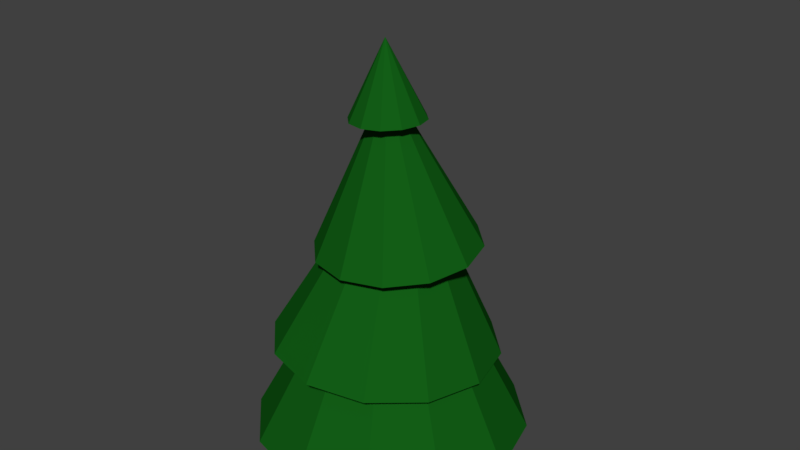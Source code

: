 # Source: Plants.blend  (saved by Blender 2.79.0; exported with 4.5.12 LTS)
import bpy
from mathutils import Matrix  # noqa: F401  (used for matrix-valued properties, if any)

bpy.ops.wm.read_factory_settings(use_empty=True)
scene = bpy.context.scene
scene.name = 'Scene'

# ---- collections
col_collection_1 = bpy.data.collections.new('Collection 1'); scene.collection.children.link(col_collection_1)
col_collection_2 = bpy.data.collections.new('Collection 2'); scene.collection.children.link(col_collection_2)
col_collection_2.hide_render = True
col_collection_2.hide_viewport = True
col_collection_3 = bpy.data.collections.new('Collection 3'); scene.collection.children.link(col_collection_3)
col_collection_3.hide_render = True
col_collection_3.hide_viewport = True
col_collection_4 = bpy.data.collections.new('Collection 4'); scene.collection.children.link(col_collection_4)
col_collection_4.hide_render = True
col_collection_4.hide_viewport = True

# ---- materials (node trees are filled in below, after node groups)
mat_bark = bpy.data.materials.new('Bark')
mat_bark.alpha_threshold = 0.0
mat_bark.use_transparent_shadow = False
mat_bark.diffuse_color = (0.01606, 0.004764, 0.002018, 1.0)
mat_bark.roughness = 0.5
mat_leaves = bpy.data.materials.new('Leaves')
mat_leaves.alpha_threshold = 0.0
mat_leaves.use_transparent_shadow = False
mat_leaves.diffuse_color = (0.00657, 0.1122, 0.008462, 1.0)
mat_leaves.roughness = 0.5

# ---- material node trees

# ---- world
world_world = bpy.data.worlds.new('World'); scene.world = world_world
world_world.color = (0.05088, 0.05088, 0.05088)
world_world.use_sun_shadow = False
world_world.sun_shadow_jitter_overblur = 0.0
world_world.cycles.sampling_method = 'MANUAL'

# ---- meshes
me_cylinder_001 = bpy.data.meshes.new('Cylinder.001')
me_cylinder_001.from_pydata([(0.0, 1.0, 0.0), (-0.4934, 0.3261, 4.765), (0.5, 0.866, 0.0), (-0.1328, 0.2285, 4.714), (0.866, 0.5, 0.0), (0.1312, -0.03821, 4.676), (1.0, -4.371e-08, 0.0), (0.2278, -0.4025, 4.662), (0.866, -0.5, 0.0), (0.1312, -0.7668, 4.676), (0.5, -0.866, 0.0), (-0.1328, -1.033, 4.714), (1.51e-07, -1.0, 0.0), (-0.4934, -1.131, 4.765), (-0.5, -0.866, 0.0), (-0.8539, -1.033, 4.817), (-0.866, -0.5, 0.0), (-1.118, -0.7668, 4.855), (-1.0, -4.649e-07, 0.0), (-1.215, -0.4025, 4.869), (-0.866, 0.5, 0.0), (-1.118, -0.03821, 4.855), (-0.5, 0.866, 0.0), (-0.8539, 0.2285, 4.817), (0.09563, 1.114, 8.512), (0.3928, 1.034, 8.507), (0.6103, 0.8165, 8.504), (0.6899, 0.5193, 8.502), (0.6103, 0.2222, 8.504), (0.3928, 0.004602, 8.507), (0.09563, -0.07503, 8.512), (-0.2015, 0.004602, 8.517), (-0.419, 0.2222, 8.52), (-0.4986, 0.5193, 8.522), (-0.419, 0.8165, 8.52), (-0.2015, 1.034, 8.517), (-0.5089, 0.2271, 14.17), (-0.399, 0.1967, 14.2), (-0.3186, 0.1136, 14.22), (-0.2892, -7.453e-07, 14.23), (-0.3186, -0.1136, 14.22), (-0.399, -0.1967, 14.2), (-0.5089, -0.2271, 14.17), (-0.6187, -0.1967, 14.14), (-0.6991, -0.1136, 14.12), (-0.7286, -8.255e-07, 14.12), (-0.6991, 0.1136, 14.12), (-0.6187, 0.1967, 14.14), (-1.802, 2.897, 8.445), (-2.943, 1.758, 8.346), (-0.489, 1.353, 13.16), (-0.6766, 0.04699, 16.02), (0.2139, 1.167, 13.21), (-3.361, 0.1995, 8.257), (0.7285, 0.6524, 13.27), (-2.943, -1.36, 8.201), (0.9168, -0.05116, 13.31), (-1.802, -2.504, 8.193), (0.7285, -0.7556, 13.32), (-0.2421, -2.925, 8.235), (0.2139, -1.272, 13.3), (1.318, -2.51, 8.317), (-0.489, -1.463, 13.26), (2.459, -1.37, 8.415), (-1.192, -1.276, 13.21), (2.877, 0.188, 8.504), (-1.707, -0.7615, 13.16), (2.459, 1.748, 8.56), (-1.895, -0.05794, 13.12), (1.318, 2.891, 8.568), (-1.707, 0.6465, 13.1), (-0.4895, -0.09687, 14.61), (-1.192, 1.163, 13.12), (-0.2421, 3.312, 8.526), (-2.738, 3.658, 4.297), (-4.323, 2.076, 4.422), (-4.903, -0.08825, 4.537), (-4.323, -2.254, 4.611), (-2.738, -3.841, 4.625), (-0.5725, -4.424, 4.575), (1.593, -3.848, 4.474), (3.178, -2.265, 4.349), (3.758, -0.1015, 4.234), (3.178, 2.064, 4.16), (1.593, 3.651, 4.146), (-0.1086, 0.2639, 12.58), (-0.5725, 4.235, 4.196), (-3.065, 4.561, 0.9218), (-4.993, 2.633, 0.9087), (-5.698, -4.926e-07, 0.9039), (-4.993, -2.633, 0.9087), (-3.065, -4.561, 0.9218), (-0.432, -5.266, 0.9396), (2.201, -4.561, 0.9574), (4.129, -2.633, 0.9705), (4.834, 1.716e-06, 0.9753), (4.129, 2.633, 0.9705), (2.201, 4.561, 0.9574), (-0.284, 1.225e-06, 10.92), (-0.432, 5.266, 0.9396)], [], [(0, 1, 3, 2), (2, 3, 5, 4), (4, 5, 7, 6), (6, 7, 9, 8), (8, 9, 11, 10), (10, 11, 13, 12), (12, 13, 15, 14), (14, 15, 17, 16), (16, 17, 19, 18), (18, 19, 21, 20), (9, 7, 27, 28), (20, 21, 23, 22), (22, 23, 1, 0), (0, 2, 4, 6, 8, 10, 12, 14, 16, 18, 20, 22), (34, 33, 45, 46), (1, 23, 35, 24), (3, 1, 24, 25), (7, 5, 26, 27), (23, 21, 34, 35), (5, 3, 25, 26), (21, 19, 33, 34), (19, 17, 32, 33), (17, 15, 31, 32), (15, 13, 30, 31), (13, 11, 29, 30), (11, 9, 28, 29), (37, 36, 47, 46, 45, 44, 43, 42, 41, 40, 39, 38), (31, 30, 42, 43), (28, 27, 39, 40), (35, 34, 46, 47), (25, 24, 36, 37), (32, 31, 43, 44), (29, 28, 40, 41), (24, 35, 47, 36), (26, 25, 37, 38), (33, 32, 44, 45), (30, 29, 41, 42), (27, 26, 38, 39), (83, 85, 82), (48, 71, 73), (50, 51, 52), (84, 85, 83), (49, 71, 48), (52, 51, 54), (81, 85, 80), (53, 71, 49), (54, 51, 56), (80, 85, 79), (55, 71, 53), (56, 51, 58), (79, 85, 78), (57, 71, 55), (58, 51, 60), (78, 85, 77), (59, 71, 57), (60, 51, 62), (77, 85, 76), (61, 71, 59), (62, 51, 64), (76, 85, 75), (63, 71, 61), (64, 51, 66), (75, 85, 74), (65, 71, 63), (66, 51, 68), (74, 85, 86), (67, 71, 65), (68, 51, 70), (69, 71, 67), (73, 71, 69), (70, 51, 72), (82, 85, 81), (73, 69, 67, 65, 63, 61, 59, 57, 55, 53, 49, 48), (72, 51, 50), (50, 52, 54, 56, 58, 60, 62, 64, 66, 68, 70, 72), (86, 85, 84), (86, 84, 83, 82, 81, 80, 79, 78, 77, 76, 75, 74), (96, 98, 95), (97, 98, 96), (94, 98, 93), (93, 98, 92), (92, 98, 91), (91, 98, 90), (90, 98, 89), (89, 98, 88), (88, 98, 87), (87, 98, 99), (95, 98, 94), (99, 98, 97), (99, 97, 96, 95, 94, 93, 92, 91, 90, 89, 88, 87)])
me_cylinder_001.polygons.foreach_set('material_index', [0, 0, 0, 0, 0, 0, 0, 0, 0, 0, 0, 0, 0, 0, 0, 0, 0, 0, 0, 0, 0, 0, 0, 0, 0, 0, 0, 0, 0, 0, 0, 0, 0, 0, 0, 0, 0, 0, 1, 1, 1, 1, 1, 1, 1, 1, 1, 1, 1, 1, 1, 1, 1, 1, 1, 1, 1, 1, 1, 1, 1, 1, 1, 1, 1, 1, 1, 1, 1, 1, 1, 1, 1, 1, 1, 1, 1, 1, 1, 1, 1, 1, 1, 1, 1, 1, 1, 1, 1, 1])
_uv = me_cylinder_001.uv_layers.new(name='UVMap')
_uv.uv.foreach_set('vector', [0.972, 0.4081, 0.9707, 0.2667, 0.9812, 0.2688, 0.9867, 0.409, 0.9867, 0.409, 0.9812, 0.2688, 0.9908, 0.2688, 1.0, 0.4075, 0.9062, 0.00287, 0.8817, 0.1401, 0.8727, 0.138, 0.8939, 0.0005749, 0.8939, 0.0005749, 0.8727, 0.138, 0.862, 0.138, 0.8792, 0.0, 0.8792, 0.0, 0.862, 0.138, 0.8524, 0.14, 0.866, 0.001299, 0.9794, 0.5825, 0.9684, 0.7193, 0.9593, 0.7204, 0.9667, 0.5819, 0.9667, 0.5819, 0.9593, 0.7204, 0.9487, 0.7224, 0.9519, 0.5825, 0.9519, 0.5825, 0.9487, 0.7224, 0.9395, 0.7246, 0.9392, 0.5841, 0.9197, 0.4129, 0.9062, 0.2725, 0.9153, 0.2727, 0.9321, 0.4138, 0.9321, 0.4138, 0.9153, 0.2727, 0.926, 0.2729, 0.9468, 0.4135, 0.862, 0.138, 0.8727, 0.138, 0.8989, 0.2478, 0.8901, 0.2475, 0.9468, 0.4135, 0.926, 0.2729, 0.9355, 0.2729, 0.9599, 0.412, 0.9599, 0.4049, 0.962, 0.263, 0.9707, 0.2667, 0.972, 0.4081, 0.2347, 0.6234, 0.2199, 0.6234, 0.2072, 0.6158, 0.1998, 0.6025, 0.1998, 0.5873, 0.2072, 0.574, 0.2199, 0.5664, 0.2347, 0.5664, 0.2474, 0.574, 0.2548, 0.5873, 0.2548, 0.6025, 0.2474, 0.6158, 0.9521, 0.1633, 0.9434, 0.1635, 0.9227, 0.001244, 0.926, 0.0009459, 0.9707, 0.2667, 0.962, 0.263, 0.9762, 0.1683, 0.9834, 0.1702, 0.9812, 0.2688, 0.9707, 0.2667, 0.9834, 0.1702, 0.9921, 0.1709, 0.8727, 0.138, 0.8817, 0.1401, 0.9062, 0.2492, 0.8989, 0.2478, 0.9355, 0.2729, 0.926, 0.2729, 0.9521, 0.1633, 0.9599, 0.1625, 0.9908, 0.2688, 0.9812, 0.2688, 0.9921, 0.1709, 1.0, 0.1702, 0.926, 0.2729, 0.9153, 0.2727, 0.9434, 0.1635, 0.9521, 0.1633, 0.9153, 0.2727, 0.9062, 0.2725, 0.936, 0.1629, 0.9434, 0.1635, 0.9395, 0.7246, 0.9487, 0.7224, 0.9631, 0.8349, 0.9556, 0.836, 0.9487, 0.7224, 0.9593, 0.7204, 0.9719, 0.8344, 0.9631, 0.8349, 0.9593, 0.7204, 0.9684, 0.7193, 0.9794, 0.8347, 0.9719, 0.8344, 0.8524, 0.14, 0.862, 0.138, 0.8901, 0.2475, 0.8823, 0.2484, 0.288, 0.3116, 0.2851, 0.3133, 0.2817, 0.3133, 0.2788, 0.3116, 0.2772, 0.3086, 0.2772, 0.3051, 0.2788, 0.3021, 0.2817, 0.3004, 0.2851, 0.3004, 0.288, 0.3021, 0.2897, 0.3051, 0.2897, 0.3086, 0.9631, 0.8349, 0.9719, 0.8344, 0.9625, 0.999, 0.9593, 0.9983, 0.8901, 0.2475, 0.8989, 0.2478, 0.872, 0.4169, 0.8686, 0.4165, 0.9599, 0.1625, 0.9521, 0.1633, 0.926, 0.0009459, 0.9289, 0.0, 0.9921, 0.1709, 0.9834, 0.1702, 0.9821, 0.001552, 0.9853, 0.000941, 0.9556, 0.836, 0.9631, 0.8349, 0.9593, 0.9983, 0.9564, 0.9981, 0.8823, 0.2484, 0.8901, 0.2475, 0.8686, 0.4165, 0.8657, 0.4162, 0.9834, 0.1702, 0.9762, 0.1683, 0.9794, 0.001669, 0.9821, 0.001552, 1.0, 0.1702, 0.9921, 0.1709, 0.9853, 0.000941, 0.9883, 0.0, 0.9434, 0.1635, 0.936, 0.1629, 0.9198, 0.0008146, 0.9227, 0.001244, 0.9719, 0.8344, 0.9794, 0.8347, 0.9654, 1.0, 0.9625, 0.999, 0.8989, 0.2478, 0.9062, 0.2492, 0.8748, 0.4172, 0.872, 0.4169, 0.8201, 0.5819, 0.8201, 0.8536, 0.7669, 0.5923, 0.2818, 0.6299, 0.2818, 0.8356, 0.2437, 0.637, 0.2362, 0.3831, 0.2534, 0.4737, 0.2165, 0.3899, 0.5982, 0.8467, 0.6557, 0.5819, 0.6557, 0.854, 0.8575, 0.8107, 0.9387, 0.9904, 0.8201, 0.8287, 0.2165, 0.3899, 0.2534, 0.4737, 0.1998, 0.3993, 0.7067, 0.6142, 0.8201, 0.8536, 0.6557, 0.6418, 0.9009, 0.7951, 0.9387, 0.9904, 0.8575, 0.8107, 0.2166, 0.8356, 0.2166, 0.9275, 0.1996, 0.8398, 0.0, 0.8331, 0.1631, 0.6299, 0.05049, 0.8563, 0.9387, 0.7862, 0.9387, 0.9904, 0.9009, 0.7951, 0.1996, 0.8398, 0.2166, 0.9275, 0.18, 0.8469, 0.05049, 0.8563, 0.1631, 0.6299, 0.1102, 0.8799, 0.8563, 0.6058, 0.9392, 0.7862, 0.8201, 0.6234, 0.18, 0.8469, 0.2166, 0.9275, 0.1631, 0.8548, 0.1102, 0.8799, 0.1631, 0.6299, 0.1631, 0.8974, 0.8999, 0.5906, 0.9392, 0.7862, 0.8563, 0.6058, 0.2166, 0.9077, 0.2703, 0.8356, 0.2333, 0.915, 0.8524, 0.0, 0.8524, 0.2703, 0.8002, 0.01522, 0.9392, 0.5819, 0.9392, 0.7862, 0.8999, 0.5906, 0.2333, 0.915, 0.2703, 0.8356, 0.2529, 0.922, 0.8002, 0.01522, 0.8524, 0.2703, 0.7403, 0.03824, 0.8074, 0.5307, 0.8474, 0.3347, 0.8474, 0.5391, 0.2529, 0.922, 0.2703, 0.8356, 0.2703, 0.9267, 0.7403, 0.03824, 0.8524, 0.2703, 0.689, 0.06288, 0.7638, 0.5157, 0.8474, 0.3347, 0.8074, 0.5307, 0.2535, 0.4737, 0.2535, 0.5664, 0.2361, 0.4772, 0.4903, 0.7973, 0.6557, 0.5819, 0.5377, 0.8259, 0.7282, 0.4981, 0.8474, 0.3347, 0.7638, 0.5157, 0.2361, 0.4772, 0.2535, 0.5664, 0.2164, 0.4841, 0.2003, 0.6523, 0.2818, 0.8356, 0.1631, 0.6717, 0.2437, 0.637, 0.2818, 0.8356, 0.2003, 0.6523, 0.2164, 0.4841, 0.2535, 0.5664, 0.1998, 0.4926, 0.7669, 0.5923, 0.8201, 0.8536, 0.7067, 0.6142, 0.2897, 0.7749, 0.2897, 0.7272, 0.3126, 0.6858, 0.3524, 0.662, 0.3983, 0.6619, 0.4381, 0.6858, 0.4611, 0.7271, 0.4611, 0.7748, 0.4381, 0.8161, 0.3983, 0.84, 0.3524, 0.84, 0.3126, 0.8162, 0.2534, 0.3807, 0.2534, 0.4737, 0.2362, 0.3831, 0.2102, 0.3111, 0.2281, 0.3004, 0.2488, 0.3004, 0.2668, 0.3112, 0.2772, 0.3298, 0.2772, 0.3513, 0.2668, 0.37, 0.2488, 0.3807, 0.2281, 0.3807, 0.2102, 0.3699, 0.1998, 0.3513, 0.1998, 0.3297, 0.5377, 0.8259, 0.6557, 0.5819, 0.5982, 0.8467, 0.6963, 0.3678, 0.7282, 0.4251, 0.7282, 0.4913, 0.6963, 0.5487, 0.6411, 0.5819, 0.5773, 0.5819, 0.5221, 0.5488, 0.4903, 0.4915, 0.4903, 0.4253, 0.5221, 0.3679, 0.5773, 0.3348, 0.6411, 0.3347, 0.1998, 0.3004, 0.1998, 0.6299, 0.135, 0.3142, 0.3506, 0.04001, 0.488, 0.3347, 0.2897, 0.07653, 0.06191, 0.341, 0.1998, 0.6299, 0.0, 0.3734, 0.689, 0.0, 0.689, 0.325, 0.6235, 0.01669, 0.6235, 0.01669, 0.689, 0.325, 0.55, 0.04242, 0.55, 0.04242, 0.689, 0.325, 0.488, 0.07031, 0.2897, 0.5913, 0.4903, 0.3347, 0.3496, 0.6194, 0.3496, 0.6194, 0.4903, 0.3347, 0.423, 0.6452, 0.423, 0.6452, 0.4903, 0.3347, 0.4903, 0.6619, 0.488, 0.0, 0.488, 0.3347, 0.4232, 0.012, 0.135, 0.3142, 0.1998, 0.6299, 0.06191, 0.341, 0.4232, 0.012, 0.488, 0.3347, 0.3506, 0.04001, 0.03881, 0.04024, 0.106, 0.0, 0.1836, 1.408e-08, 0.2509, 0.04024, 0.2897, 0.1099, 0.2897, 0.1904, 0.2509, 0.2601, 0.1836, 0.3004, 0.106, 0.3004, 0.03881, 0.2601, 1.358e-06, 0.1904, 0.0, 0.1099])
me_cylinder_001.materials.append(mat_bark)
me_cylinder_001.materials.append(mat_leaves)
me_cylinder_001.use_remesh_preserve_volume = False
me_cylinder_001.use_remesh_preserve_attributes = False
me_cylinder_001.use_mirror_vertex_groups = False
me_cylinder_001.update()
me_cylinder_002 = bpy.data.meshes.new('Cylinder.002')
me_cylinder_002.from_pydata([(0.0, 1.0, 0.0), (0.5, 0.866, 0.0), (0.866, 0.5, 0.0), (1.0, -4.371e-08, 0.0), (0.866, -0.5, 0.0), (0.5, -0.866, 0.0), (1.51e-07, -1.0, 0.0), (-0.5, -0.866, 0.0), (-0.866, -0.5, 0.0), (-1.0, -4.649e-07, 0.0), (-0.866, 0.5, 0.0), (-0.5, 0.866, 0.0), (3.414, 2.693, 10.99), (3.455, 2.726, 10.9), (3.535, 2.732, 10.84), (3.632, 2.709, 10.81), (3.721, 2.664, 10.84), (3.778, 2.607, 10.9), (3.787, 2.556, 10.99), (3.747, 2.523, 11.08), (3.667, 2.517, 11.14), (3.57, 2.54, 11.17), (3.481, 2.586, 11.14), (3.424, 2.642, 11.08), (1.049, 0.6094, 8.042), (2.079, 1.121, 9.564), (2.192, 1.18, 9.474), (1.226, 0.6491, 7.914), (2.332, 1.168, 9.408), (1.415, 0.5802, 7.82), (2.463, 1.089, 9.384), (1.561, 0.4199, 7.786), (2.549, 0.962, 9.408), (1.623, 0.2122, 7.82), (2.568, 0.8225, 9.474), (1.586, 0.01534, 7.914), (2.514, 0.7069, 9.564), (1.461, -0.1167, 8.042), (2.401, 0.6466, 9.654), (1.283, -0.1501, 8.169), (2.26, 0.6581, 9.72), (1.101, -0.07824, 8.26), (2.129, 0.7383, 9.744), (0.9597, 0.07889, 8.294), (2.043, 0.8657, 9.72), (0.897, 0.2803, 8.26), (2.024, 1.006, 9.654), (0.929, 0.4741, 8.169), (0.1347, 0.7634, 3.48), (0.5524, 0.5428, 6.222), (0.8368, 0.5334, 6.192), (0.5149, 0.662, 3.439), (1.079, 0.3816, 6.171), (0.7938, 0.3826, 3.409), (1.216, 0.1287, 6.163), (0.8961, -3.738e-08, 3.398), (1.212, -0.1588, 6.171), (0.7938, -0.3826, 3.409), (1.068, -0.4057, 6.192), (0.5149, -0.662, 3.439), (0.8207, -0.5461, 6.222), (0.1347, -0.7634, 3.48), (0.5349, -0.5412, 6.252), (-0.2444, -0.6602, 3.52), (0.2879, -0.3906, 6.274), (-0.5213, -0.3808, 3.55), (0.1477, -0.1344, 6.282), (-0.6226, -3.72e-07, 3.561), (0.1529, 0.1576, 6.274), (-0.5213, 0.3808, 3.55), (0.3016, 0.4057, 6.252), (-0.2444, 0.6602, 3.52), (-2.572, -1.086, 7.298), (-2.656, -1.036, 7.151), (0.1115, 0.6302, 4.162), (-1.117, -0.1845, 5.732), (0.4041, 0.6049, 4.292), (-0.9449, -0.2303, 5.896), (0.6648, 0.4294, 4.358), (-0.7841, -0.3822, 5.995), (0.8237, 0.1508, 4.343), (-0.6774, -0.5995, 6.001), (0.8383, -0.1563, 4.25), (-0.6533, -0.8239, 5.913), (0.7046, -0.4096, 4.105), (-0.7183, -0.9954, 5.755), (0.4584, -0.5412, 3.946), (-0.855, -1.068, 5.569), (0.1658, -0.5159, 3.817), (-1.027, -1.022, 5.404), (-0.09489, -0.3405, 3.75), (-1.188, -0.8701, 5.306), (-0.2538, -0.06183, 3.766), (-1.294, -0.6528, 5.3), (-0.2684, 0.2453, 3.858), (-1.318, -0.4284, 5.387), (-0.1346, 0.4986, 4.004), (-1.253, -0.257, 5.545), (-2.484, -1.21, 7.389), (-2.417, -1.373, 7.401), (-2.389, -1.532, 7.33), (-2.406, -1.645, 7.194), (-2.465, -1.681, 7.032), (-2.55, -1.63, 6.885), (-2.637, -1.507, 6.793), (-2.704, -1.344, 6.781), (-2.733, -1.184, 6.853), (-2.715, -1.072, 6.988), (-4.467, -1.944, 7.744), (-4.473, -1.921, 7.694), (-4.455, -1.988, 7.777), (-4.439, -2.042, 7.781), (-4.425, -2.091, 7.758), (-4.415, -2.121, 7.712), (-4.413, -2.126, 7.656), (-4.418, -2.103, 7.605), (-4.431, -2.058, 7.573), (-4.446, -2.005, 7.568), (-4.461, -1.956, 7.592), (-4.471, -1.925, 7.638), (0.7094, 0.2098, 7.323), (0.8218, 0.3013, 7.382), (0.9707, 0.3222, 7.425), (1.116, 0.2669, 7.441), (1.219, 0.1502, 7.425), (1.252, 0.003353, 7.383), (1.206, -0.1343, 7.325), (1.093, -0.2258, 7.267), (0.9445, -0.2467, 7.224), (0.7991, -0.1914, 7.208), (0.6963, -0.07472, 7.223), (0.6634, 0.07212, 7.265), (2.444, -2.732, 9.566), (2.474, -2.706, 9.592), (2.512, -2.68, 9.595), (2.549, -2.659, 9.575), (2.575, -2.65, 9.537), (2.582, -2.655, 9.491), (2.57, -2.672, 9.45), (2.54, -2.698, 9.424), (2.502, -2.725, 9.42), (2.465, -2.746, 9.44), (2.439, -2.755, 9.479), (2.432, -2.75, 9.525), (0.9856, -0.6221, 8.311), (1.5, -1.597, 9.038), (1.553, -1.517, 9.099), (1.073, -0.5316, 8.38), (1.648, -1.458, 9.121), (1.203, -0.4723, 8.397), (1.757, -1.434, 9.099), (1.342, -0.4613, 8.356), (1.853, -1.453, 9.038), (1.45, -0.503, 8.269), (1.908, -1.509, 8.955), (1.497, -0.5863, 8.156), (1.91, -1.587, 8.873), (1.469, -0.6898, 8.056), (1.857, -1.666, 8.813), (1.376, -0.7817, 7.992), (1.763, -1.725, 8.791), (1.244, -0.8358, 7.978), (1.654, -1.749, 8.812), (1.11, -0.8417, 8.02), (1.558, -1.73, 8.872), (1.008, -0.7993, 8.104), (1.502, -1.674, 8.955), (0.9622, -0.7195, 8.21), (4.37, 4.16, 11.52), (4.382, 4.17, 11.49), (4.406, 4.171, 11.47), (4.435, 4.165, 11.47), (4.461, 4.151, 11.47), (4.478, 4.134, 11.49), (4.481, 4.119, 11.52), (4.469, 4.109, 11.55), (4.445, 4.108, 11.56), (4.416, 4.115, 11.57), (4.39, 4.128, 11.56), (4.373, 4.145, 11.55), (-3.36, -0.2262, 5.556), (-2.333, 0.5204, 6.341), (-0.6699, -0.6877, 7.611), (-0.9125, -1.434, 6.341), (-1.94, -0.6877, 5.556), (-3.36, -2.642, 5.556), (-1.94, -2.181, 5.556), (-2.333, -3.389, 6.341), (-5.023, -1.434, 8.881), (-3.603, 0.5204, 8.881), (-2.575, -2.642, 9.666), (-3.995, -2.181, 9.666), (-2.575, -0.2262, 9.666), (-4.238, -1.434, 5.556), (-4.631, -2.642, 6.341), (-4.631, -0.2262, 6.341), (-0.6699, -2.181, 7.611), (-2.968, -3.851, 7.611), (-1.548, -3.389, 7.611), (-5.266, -2.181, 7.611), (-4.388, -3.389, 7.611), (-4.388, 0.5204, 7.611), (-5.266, -0.6877, 7.611), (-1.548, 0.5204, 7.611), (-2.968, 0.9819, 7.611), (-1.305, -2.642, 8.881), (-3.603, -3.389, 8.881), (-1.305, -0.2262, 8.881), (-1.698, -1.434, 9.666), (-3.995, -0.6877, 9.666), (-2.968, -1.434, 10.03), (-0.8067, -1.434, 8.692), (-2.3, 0.621, 8.692), (-4.716, -0.1641, 8.692), (-4.716, -2.705, 8.692), (-2.3, -3.49, 8.692), (-1.219, -0.1641, 6.53), (-3.636, 0.621, 6.53), (-5.129, -1.434, 6.53), (-3.636, -3.49, 6.53), (-1.219, -2.705, 6.53), (-2.968, -1.434, 5.195), (-0.1629, 1.883, 5.418), (1.323, 2.962, 6.553), (3.727, 1.216, 8.389), (3.376, 0.1361, 6.553), (1.89, 1.216, 5.418), (-0.1629, -1.611, 5.418), (1.89, -0.9434, 5.418), (1.323, -2.69, 6.553), (-2.567, 0.1361, 10.23), (-0.5137, 2.962, 10.23), (0.9721, -1.611, 11.36), (-1.081, -0.9434, 11.36), (0.9721, 1.883, 11.36), (-1.432, 0.1361, 5.418), (-1.999, -1.611, 6.553), (-1.999, 1.883, 6.553), (3.727, -0.9434, 8.389), (0.4046, -3.357, 8.389), (2.458, -2.69, 8.389), (-2.918, -0.9434, 8.389), (-1.649, -2.69, 8.389), (-1.649, 2.962, 8.389), (-2.918, 1.216, 8.389), (2.458, 2.962, 8.389), (0.4046, 3.629, 8.389), (2.809, -1.611, 10.23), (-0.5137, -2.69, 10.23), (2.809, 1.883, 10.23), (2.241, 0.1361, 11.36), (-1.081, 1.216, 11.36), (0.4046, 0.1361, 11.88), (3.529, 0.1361, 9.951), (1.37, 3.108, 9.951), (-2.123, 1.973, 9.951), (-2.123, -1.7, 9.951), (1.37, -2.835, 9.951), (2.932, 1.973, 6.827), (-0.5609, 3.108, 6.827), (-2.72, 0.1361, 6.827), (-0.5609, -2.835, 6.827), (2.932, -1.7, 6.827), (0.4046, 0.1361, 4.896), (1.906, -0.4755, 6.437), (3.042, 0.3502, 7.305), (4.881, -0.9858, 8.71), (4.613, -1.811, 7.305), (3.476, -0.9858, 6.437), (1.906, -3.147, 6.437), (3.476, -2.637, 6.437), (3.042, -3.973, 7.305), (0.06713, -1.811, 10.11), (1.638, 0.3502, 10.11), (2.774, -3.147, 10.98), (1.204, -2.637, 10.98), (2.774, -0.4755, 10.98), (0.9353, -1.811, 6.437), (0.5012, -3.147, 7.305), (0.5012, -0.4755, 7.305), (4.881, -2.637, 8.71), (2.34, -4.483, 8.71), (3.91, -3.973, 8.71), (-0.2012, -2.637, 8.71), (0.7695, -3.973, 8.71), (0.7695, 0.3502, 8.71), (-0.2012, -0.9858, 8.71), (3.91, 0.3502, 8.71), (2.34, 0.8605, 8.71), (4.179, -3.147, 10.11), (1.638, -3.973, 10.11), (4.179, -0.4755, 10.11), (3.745, -1.811, 10.98), (1.204, -0.9858, 10.98), (2.34, -1.811, 11.38), (4.73, -1.811, 9.905), (3.078, 0.4614, 9.905), (0.4066, -0.4068, 9.905), (0.4066, -3.216, 9.905), (3.078, -4.084, 9.905), (4.273, -0.4068, 7.515), (1.601, 0.4614, 7.515), (-0.04984, -1.811, 7.515), (1.601, -4.084, 7.515), (4.273, -3.216, 7.515), (2.34, -1.811, 6.038), (3.255, 3.425, 8.802), (4.189, 4.104, 9.515), (5.699, 3.006, 10.67), (5.479, 2.328, 9.515), (4.545, 3.006, 8.802), (3.255, 1.23, 8.802), (4.545, 1.65, 8.802), (4.189, 0.5522, 9.515), (1.745, 2.328, 11.82), (3.035, 4.104, 11.82), (3.968, 1.23, 12.54), (2.678, 1.65, 12.54), (3.968, 3.425, 12.54), (2.458, 2.328, 8.802), (2.101, 1.23, 9.515), (2.101, 3.425, 9.515), (5.699, 1.65, 10.67), (3.612, 0.133, 10.67), (4.902, 0.5522, 10.67), (1.524, 1.65, 10.67), (2.322, 0.5522, 10.67), (2.322, 4.104, 10.67), (1.524, 3.006, 10.67), (4.902, 4.104, 10.67), (3.612, 4.523, 10.67), (5.122, 1.23, 11.82), (3.035, 0.5522, 11.82), (5.122, 3.425, 11.82), (4.766, 2.328, 12.54), (2.678, 3.006, 12.54), (3.612, 2.328, 12.86), (5.575, 2.328, 11.65), (4.218, 4.195, 11.65), (2.024, 3.482, 11.65), (2.024, 1.174, 11.65), (4.218, 0.4608, 11.65), (5.2, 3.482, 9.688), (3.005, 4.195, 9.688), (1.649, 2.328, 9.688), (3.005, 0.4608, 9.688), (5.2, 1.174, 9.688), (3.612, 2.328, 8.474)], [], [(11, 71, 48, 0), (52, 50, 27, 29), (54, 52, 29, 31), (56, 54, 31, 33), (58, 56, 33, 35), (60, 58, 35, 37), (62, 60, 37, 39), (64, 62, 39, 41), (66, 64, 41, 43), (68, 66, 43, 45), (34, 32, 16, 17), (70, 68, 45, 47), (49, 70, 47, 24), (0, 1, 2, 3, 4, 5, 6, 7, 8, 9, 10, 11), (46, 44, 22, 23), (28, 26, 13, 14), (25, 46, 23, 12), (32, 30, 15, 16), (30, 28, 14, 15), (44, 42, 21, 22), (10, 69, 71, 11), (42, 40, 20, 21), (40, 38, 19, 20), (38, 36, 18, 19), (36, 34, 17, 18), (17, 16, 172, 173), (7, 63, 65, 8), (4, 57, 59, 5), (0, 48, 51, 1), (8, 65, 67, 9), (5, 59, 61, 6), (1, 51, 53, 2), (2, 53, 55, 3), (9, 67, 69, 10), (6, 61, 63, 7), (3, 55, 57, 4), (27, 24, 25, 26), (29, 27, 26, 28), (31, 29, 28, 30), (33, 31, 30, 32), (35, 33, 32, 34), (37, 35, 34, 36), (39, 37, 36, 38), (41, 39, 38, 40), (43, 41, 40, 42), (45, 43, 42, 44), (47, 45, 44, 46), (24, 47, 46, 25), (26, 25, 12, 13), (51, 48, 49, 50), (53, 51, 50, 52), (55, 53, 52, 54), (57, 55, 54, 56), (59, 57, 56, 58), (61, 59, 58, 60), (63, 61, 60, 62), (65, 63, 62, 64), (67, 65, 64, 66), (69, 67, 66, 68), (71, 69, 68, 70), (48, 71, 70, 49), (50, 49, 24, 27), (99, 98, 110, 111), (79, 77, 72, 98), (74, 75, 77, 76), (101, 100, 112, 113), (83, 81, 99, 100), (76, 77, 79, 78), (72, 73, 109, 108), (87, 85, 101, 102), (78, 79, 81, 80), (106, 105, 117, 118), (91, 89, 103, 104), (80, 81, 83, 82), (104, 103, 115, 116), (95, 93, 105, 106), (82, 83, 85, 84), (73, 107, 119, 109), (81, 79, 98, 99), (84, 85, 87, 86), (102, 101, 113, 114), (85, 83, 100, 101), (86, 87, 89, 88), (100, 99, 111, 112), (89, 87, 102, 103), (88, 89, 91, 90), (98, 72, 108, 110), (93, 91, 104, 105), (90, 91, 93, 92), (108, 109, 119, 118, 117, 116, 115, 114, 113, 112, 111, 110), (77, 75, 73, 72), (92, 93, 95, 94), (97, 95, 106, 107), (105, 104, 116, 117), (94, 95, 97, 96), (107, 106, 118, 119), (75, 97, 107, 73), (96, 97, 75, 74), (74, 76, 78, 80, 82, 84, 86, 88, 90, 92, 94, 96), (103, 102, 114, 115), (131, 167, 144, 120), (148, 146, 133, 134), (150, 148, 134, 135), (152, 150, 135, 136), (154, 152, 136, 137), (156, 154, 137, 138), (158, 156, 138, 139), (160, 158, 139, 140), (162, 160, 140, 141), (164, 162, 141, 142), (128, 161, 163, 129), (166, 164, 142, 143), (145, 166, 143, 132), (120, 121, 122, 123, 124, 125, 126, 127, 128, 129, 130, 131), (133, 132, 143, 142, 141, 140, 139, 138, 137, 136, 135, 134), (127, 159, 161, 128), (126, 157, 159, 127), (125, 155, 157, 126), (124, 153, 155, 125), (121, 147, 149, 122), (120, 144, 147, 121), (123, 151, 153, 124), (122, 149, 151, 123), (130, 165, 167, 131), (129, 163, 165, 130), (147, 144, 145, 146), (149, 147, 146, 148), (151, 149, 148, 150), (153, 151, 150, 152), (155, 153, 152, 154), (157, 155, 154, 156), (159, 157, 156, 158), (161, 159, 158, 160), (163, 161, 160, 162), (165, 163, 162, 164), (167, 165, 164, 166), (144, 167, 166, 145), (146, 145, 132, 133), (169, 168, 179, 178, 177, 176, 175, 174, 173, 172, 171, 170), (12, 23, 179, 168), (14, 13, 169, 170), (21, 20, 176, 177), (18, 17, 173, 174), (15, 14, 170, 171), (22, 21, 177, 178), (19, 18, 174, 175), (16, 15, 171, 172), (23, 22, 178, 179), (13, 12, 168, 169), (20, 19, 175, 176), (209, 188, 191), (209, 191, 210), (207, 212, 192), (189, 213, 209), (192, 189, 209), (192, 209, 210), (188, 214, 191), (190, 208, 210), (208, 207, 192), (194, 219, 200), (208, 192, 210), (199, 194, 200), (195, 218, 202), (199, 200, 214), (201, 195, 202), (203, 212, 207), (201, 202, 213), (182, 203, 207), (205, 211, 208), (182, 207, 211), (190, 205, 208), (202, 188, 213), (204, 201, 189), (180, 217, 181), (204, 189, 212), (184, 180, 181), (183, 216, 182), (196, 183, 182), (187, 220, 198), (196, 182, 211), (197, 187, 198), (199, 214, 188), (197, 198, 215), (202, 199, 188), (201, 213, 189), (184, 181, 216), (198, 196, 205), (197, 215, 206), (198, 205, 215), (200, 197, 206), (181, 217, 204), (200, 206, 214), (203, 181, 204), (193, 218, 195), (203, 204, 212), (180, 193, 195), (206, 215, 190), (180, 195, 217), (196, 211, 205), (185, 187, 219), (212, 189, 192), (185, 219, 194), (213, 188, 209), (193, 185, 194), (193, 194, 218), (191, 206, 190), (186, 221, 184), (191, 190, 210), (183, 186, 184), (186, 220, 187), (183, 184, 216), (185, 186, 187), (211, 207, 208), (217, 195, 201), (215, 205, 190), (218, 194, 199), (216, 203, 182), (219, 187, 197), (217, 201, 204), (220, 183, 196), (218, 199, 202), (221, 180, 184), (219, 197, 200), (221, 193, 180), (220, 196, 198), (216, 181, 203), (214, 206, 191), (221, 186, 185), (221, 185, 193), (220, 186, 183), (251, 230, 233), (251, 233, 252), (249, 254, 234), (231, 255, 251), (234, 231, 251), (234, 251, 252), (230, 256, 233), (232, 250, 252), (250, 249, 234), (236, 261, 242), (250, 234, 252), (241, 236, 242), (237, 260, 244), (241, 242, 256), (243, 237, 244), (245, 254, 249), (243, 244, 255), (224, 245, 249), (247, 253, 250), (224, 249, 253), (232, 247, 250), (244, 230, 255), (246, 243, 231), (222, 259, 223), (246, 231, 254), (226, 222, 223), (225, 258, 224), (238, 225, 224), (229, 262, 240), (238, 224, 253), (239, 229, 240), (241, 256, 230), (239, 240, 257), (244, 241, 230), (243, 255, 231), (226, 223, 258), (240, 238, 247), (239, 257, 248), (240, 247, 257), (242, 239, 248), (223, 259, 246), (242, 248, 256), (245, 223, 246), (235, 260, 237), (245, 246, 254), (222, 235, 237), (248, 257, 232), (222, 237, 259), (238, 253, 247), (227, 229, 261), (254, 231, 234), (227, 261, 236), (255, 230, 251), (235, 227, 236), (235, 236, 260), (233, 248, 232), (228, 263, 226), (233, 232, 252), (225, 228, 226), (228, 262, 229), (225, 226, 258), (227, 228, 229), (253, 249, 250), (259, 237, 243), (257, 247, 232), (260, 236, 241), (258, 245, 224), (261, 229, 239), (259, 243, 246), (262, 225, 238), (260, 241, 244), (263, 222, 226), (261, 239, 242), (263, 235, 222), (262, 238, 240), (258, 223, 245), (256, 248, 233), (263, 228, 227), (263, 227, 235), (262, 228, 225), (293, 272, 275), (293, 275, 294), (291, 296, 276), (273, 297, 293), (276, 273, 293), (276, 293, 294), (272, 298, 275), (274, 292, 294), (292, 291, 276), (278, 303, 284), (292, 276, 294), (283, 278, 284), (279, 302, 286), (283, 284, 298), (285, 279, 286), (287, 296, 291), (285, 286, 297), (266, 287, 291), (289, 295, 292), (266, 291, 295), (274, 289, 292), (286, 272, 297), (288, 285, 273), (264, 301, 265), (288, 273, 296), (268, 264, 265), (267, 300, 266), (280, 267, 266), (271, 304, 282), (280, 266, 295), (281, 271, 282), (283, 298, 272), (281, 282, 299), (286, 283, 272), (285, 297, 273), (268, 265, 300), (282, 280, 289), (281, 299, 290), (282, 289, 299), (284, 281, 290), (265, 301, 288), (284, 290, 298), (287, 265, 288), (277, 302, 279), (287, 288, 296), (264, 277, 279), (290, 299, 274), (264, 279, 301), (280, 295, 289), (269, 271, 303), (296, 273, 276), (269, 303, 278), (297, 272, 293), (277, 269, 278), (277, 278, 302), (275, 290, 274), (270, 305, 268), (275, 274, 294), (267, 270, 268), (270, 304, 271), (267, 268, 300), (269, 270, 271), (295, 291, 292), (301, 279, 285), (299, 289, 274), (302, 278, 283), (300, 287, 266), (303, 271, 281), (301, 285, 288), (304, 267, 280), (302, 283, 286), (305, 264, 268), (303, 281, 284), (305, 277, 264), (304, 280, 282), (300, 265, 287), (298, 290, 275), (305, 270, 269), (305, 269, 277), (304, 270, 267), (335, 314, 317), (335, 317, 336), (333, 338, 318), (315, 339, 335), (318, 315, 335), (318, 335, 336), (314, 340, 317), (316, 334, 336), (334, 333, 318), (320, 345, 326), (334, 318, 336), (325, 320, 326), (321, 344, 328), (325, 326, 340), (327, 321, 328), (329, 338, 333), (327, 328, 339), (308, 329, 333), (331, 337, 334), (308, 333, 337), (316, 331, 334), (328, 314, 339), (330, 327, 315), (306, 343, 307), (330, 315, 338), (310, 306, 307), (309, 342, 308), (322, 309, 308), (313, 346, 324), (322, 308, 337), (323, 313, 324), (325, 340, 314), (323, 324, 341), (328, 325, 314), (327, 339, 315), (310, 307, 342), (324, 322, 331), (323, 341, 332), (324, 331, 341), (326, 323, 332), (307, 343, 330), (326, 332, 340), (329, 307, 330), (319, 344, 321), (329, 330, 338), (306, 319, 321), (332, 341, 316), (306, 321, 343), (322, 337, 331), (311, 313, 345), (338, 315, 318), (311, 345, 320), (339, 314, 335), (319, 311, 320), (319, 320, 344), (317, 332, 316), (312, 347, 310), (317, 316, 336), (309, 312, 310), (312, 346, 313), (309, 310, 342), (311, 312, 313), (337, 333, 334), (343, 321, 327), (341, 331, 316), (344, 320, 325), (342, 329, 308), (345, 313, 323), (343, 327, 330), (346, 309, 322), (344, 325, 328), (347, 306, 310), (345, 323, 326), (347, 319, 306), (346, 322, 324), (342, 307, 329), (340, 332, 317), (347, 312, 311), (347, 311, 319), (346, 312, 309)])
me_cylinder_002.use_remesh_preserve_volume = False
me_cylinder_002.use_remesh_preserve_attributes = False
me_cylinder_002.use_mirror_vertex_groups = False
me_cylinder_002.update()
me_cylinder_003 = bpy.data.meshes.new('Cylinder.003')
me_cylinder_003.from_pydata([(-2.447e-08, 0.179, -0.01619), (0.03321, 0.1089, 0.8943), (0.08949, 0.155, -0.01619), (0.08324, 0.09433, 0.8728), (0.155, 0.08949, -0.01619), (0.1199, 0.05446, 0.8571), (0.179, -1.22e-07, -0.01619), (0.1333, -1.976e-07, 0.8513), (0.155, -0.08949, -0.01619), (0.1199, -0.05446, 0.8571), (0.08949, -0.155, -0.01619), (0.08324, -0.09433, 0.8728), (2.556e-09, -0.179, -0.01619), (0.03321, -0.1089, 0.8943), (-0.08949, -0.155, -0.01619), (-0.01681, -0.09433, 0.9159), (-0.155, -0.08949, -0.01619), (-0.05344, -0.05446, 0.9316), (-0.179, -1.974e-07, -0.01619), (-0.06684, -2.55e-07, 0.9374), (-0.155, 0.08949, -0.01619), (-0.05344, 0.05446, 0.9316), (-0.08949, 0.155, -0.01619), (-0.01681, 0.09433, 0.9159), (0.299, 0.04033, 1.64), (0.3176, 0.03493, 1.632), (0.3311, 0.02017, 1.626), (0.3361, -2.213e-07, 1.624), (0.3311, -0.02017, 1.626), (0.3176, -0.03493, 1.632), (0.299, -0.04033, 1.64), (0.2805, -0.03493, 1.648), (0.267, -0.02017, 1.654), (0.262, -2.425e-07, 1.656), (0.267, 0.02017, 1.654), (0.2805, 0.03493, 1.648), (-0.3131, -1.229e-07, 0.07965), (0.2953, -0.442, 0.5444), (-0.5454, -0.7152, 0.5444), (-1.065, -1.229e-07, 0.5444), (-0.5454, 0.7152, 0.5444), (0.2953, 0.442, 0.5444), (-0.08069, -0.7152, 1.296), (-0.9214, -0.442, 1.296), (-0.9214, 0.442, 1.296), (-0.08069, 0.7152, 1.296), (0.4389, -1.229e-07, 1.296), (-0.3131, -1.229e-07, 1.761), (-0.4496, -0.4204, 0.2052), (0.04453, -0.2598, 0.2052), (-0.09205, -0.6802, 0.4784), (0.4021, -1.229e-07, 0.4784), (0.04453, 0.2598, 0.2052), (-0.7551, -1.229e-07, 0.2052), (-0.8917, -0.4204, 0.4784), (-0.4496, 0.4204, 0.2052), (-0.8917, 0.4204, 0.4784), (-0.09205, 0.6802, 0.4784), (0.4865, -0.2598, 0.9204), (0.4865, 0.2598, 0.9204), (-0.3131, -0.8407, 0.9204), (0.1811, -0.6802, 0.9204), (-1.113, -0.2598, 0.9204), (-0.8072, -0.6802, 0.9204), (-0.8072, 0.6802, 0.9204), (-1.113, 0.2598, 0.9204), (0.1811, 0.6802, 0.9204), (-0.3131, 0.8407, 0.9204), (0.2655, -0.4204, 1.362), (-0.5341, -0.6802, 1.362), (-1.028, -1.229e-07, 1.362), (-0.5341, 0.6802, 1.362), (0.2655, 0.4204, 1.362), (-0.1765, -0.4204, 1.636), (0.1289, -1.229e-07, 1.636), (-0.6706, -0.2598, 1.636), (-0.6706, 0.2598, 1.636), (-0.1765, 0.4204, 1.636), (0.5993, -0.2372, 0.2702), (1.052, -0.5661, 0.616), (0.4264, -0.7694, 0.616), (0.03977, -0.2372, 0.616), (0.4264, 0.295, 0.616), (1.052, 0.09168, 0.616), (0.7722, -0.7694, 1.176), (0.1466, -0.5661, 1.176), (0.1466, 0.09168, 1.176), (0.7722, 0.295, 1.176), (1.159, -0.2372, 1.176), (0.5993, -0.2372, 1.521), (0.4977, -0.55, 0.3636), (0.8654, -0.4305, 0.3636), (0.7638, -0.7433, 0.5669), (1.131, -0.2372, 0.5669), (0.8654, -0.0439, 0.3636), (0.2704, -0.2372, 0.3636), (0.1688, -0.55, 0.5669), (0.4977, 0.07558, 0.3636), (0.1688, 0.07558, 0.5669), (0.7638, 0.2689, 0.5669), (1.194, -0.4305, 0.8958), (1.194, -0.0439, 0.8958), (0.5993, -0.8628, 0.8958), (0.967, -0.7433, 0.8958), (0.004341, -0.4305, 0.8958), (0.2316, -0.7433, 0.8958), (0.2316, 0.2689, 0.8958), (0.004341, -0.0439, 0.8958), (0.967, 0.2689, 0.8958), (0.5993, 0.3884, 0.8958), (1.03, -0.55, 1.225), (0.4349, -0.7433, 1.225), (0.06716, -0.2372, 1.225), (0.4349, 0.2689, 1.225), (1.03, 0.07558, 1.225), (0.701, -0.55, 1.428), (0.9282, -0.2372, 1.428), (0.3332, -0.4305, 1.428), (0.3332, -0.0439, 1.428), (0.701, 0.07558, 1.428), (0.3043, 0.1763, 0.8883), (0.7919, -0.178, 1.261), (0.1181, -0.3969, 1.261), (-0.2984, 0.1763, 1.261), (0.1181, 0.7495, 1.261), (0.7919, 0.5306, 1.261), (0.4906, -0.3969, 1.864), (-0.1833, -0.178, 1.864), (-0.1833, 0.5306, 1.864), (0.4906, 0.7495, 1.864), (0.907, 0.1763, 1.864), (0.3043, 0.1763, 2.236), (0.1948, -0.1606, 0.989), (0.5909, -0.03193, 0.989), (0.4814, -0.3689, 1.208), (0.8775, 0.1763, 1.208), (0.5909, 0.3845, 0.989), (-0.04997, 0.1763, 0.989), (-0.1595, -0.1606, 1.208), (0.1948, 0.5132, 0.989), (-0.1595, 0.5132, 1.208), (0.4814, 0.7215, 1.208), (0.9452, -0.03193, 1.562), (0.9452, 0.3845, 1.562), (0.3043, -0.4976, 1.562), (0.7004, -0.3689, 1.562), (-0.3366, -0.03193, 1.562), (-0.09179, -0.3689, 1.562), (-0.09179, 0.7215, 1.562), (-0.3366, 0.3845, 1.562), (0.7004, 0.7215, 1.562), (0.3043, 0.8502, 1.562), (0.7681, -0.1606, 1.916), (0.1272, -0.3689, 1.916), (-0.2689, 0.1763, 1.916), (0.1272, 0.7215, 1.916), (0.7681, 0.5132, 1.916), (0.4138, -0.1606, 2.135), (0.6586, 0.1763, 2.135), (0.01769, -0.03193, 2.135), (0.01769, 0.3845, 2.135), (0.4138, 0.5132, 2.135), (0.4169, 0.5521, 0.06183), (0.9552, 0.161, 0.4731), (0.2113, -0.08067, 0.4731), (-0.2484, 0.5521, 0.4731), (0.2113, 1.185, 0.4731), (0.9552, 0.9432, 0.4731), (0.6225, -0.08067, 1.138), (-0.1214, 0.161, 1.138), (-0.1214, 0.9432, 1.138), (0.6225, 1.185, 1.138), (1.082, 0.5521, 1.138), (0.4169, 0.5521, 1.55), (0.2961, 0.1802, 0.1729), (0.7333, 0.3223, 0.1729), (0.6125, -0.04969, 0.4146), (1.05, 0.5521, 0.4146), (0.7333, 0.782, 0.1729), (0.02583, 0.5521, 0.1729), (-0.09502, 0.1802, 0.4146), (0.2961, 0.9241, 0.1729), (-0.09502, 0.9241, 0.4146), (0.6125, 1.154, 0.4146), (1.124, 0.3223, 0.8057), (1.124, 0.782, 0.8057), (0.4169, -0.1918, 0.8057), (0.8542, -0.0497, 0.8057), (-0.2906, 0.3223, 0.8057), (-0.02033, -0.0497, 0.8057), (-0.02033, 1.154, 0.8057), (-0.2906, 0.782, 0.8057), (0.8542, 1.154, 0.8057), (0.4169, 1.296, 0.8057), (0.9289, 0.1802, 1.197), (0.2214, -0.04969, 1.197), (-0.2159, 0.5521, 1.197), (0.2214, 1.154, 1.197), (0.9289, 0.9241, 1.197), (0.5378, 0.1802, 1.439), (0.808, 0.5521, 1.439), (0.1005, 0.3223, 1.439), (0.1005, 0.782, 1.439), (0.5378, 0.9241, 1.439), (-0.5021, -0.5362, 1.273), (-0.3483, -0.6261, 1.323), (-0.4991, -0.7211, 1.273), (-0.6471, -0.6309, 1.338), (-0.5879, -0.4802, 1.427), (-0.4032, -0.4772, 1.418), (-0.3984, -0.7764, 1.418), (-0.583, -0.7794, 1.427), (-0.6379, -0.6306, 1.522), (-0.4872, -0.5356, 1.572), (-0.3391, -0.6257, 1.507), (-0.4842, -0.7205, 1.572), (1.203, -0.1097, 0.7844), (1.317, -0.176, 0.8211), (1.205, -0.2461, 0.7846), (1.096, -0.1796, 0.8321), (1.14, -0.06839, 0.898), (1.276, -0.06617, 0.8913), (1.28, -0.2869, 0.8915), (1.143, -0.2892, 0.8983), (1.103, -0.1793, 0.9684), (1.214, -0.1092, 1.005), (1.323, -0.1757, 0.9574), (1.216, -0.2457, 1.005), (0.1532, 1.218, 0.9205), (0.1194, 1.071, 0.9538), (0.02134, 1.183, 0.9925), (0.1041, 1.306, 1.037), (0.2532, 1.269, 1.026), (0.2626, 1.124, 0.9746), (0.04932, 1.068, 1.091), (0.03986, 1.213, 1.142), (0.1831, 1.266, 1.163), (0.2812, 1.154, 1.125), (0.1985, 1.031, 1.08), (0.1493, 1.119, 1.197), (-1.016, 0.3021, 0.6058), (-1.044, 0.1796, 0.6337), (-1.126, 0.2736, 0.666), (-1.057, 0.3756, 0.7033), (-0.9324, 0.3447, 0.694), (-0.9245, 0.2236, 0.651), (-1.103, 0.1774, 0.7484), (-1.111, 0.2985, 0.7913), (-0.991, 0.3425, 0.8087), (-0.909, 0.2486, 0.7764), (-0.9782, 0.1466, 0.7391), (-1.019, 0.22, 0.8365), (-0.6525, 0.3431, 1.453), (-0.6791, 0.4406, 1.611), (-0.6384, 0.5298, 1.451), (-0.515, 0.4256, 1.356), (-0.4793, 0.2721, 1.457), (-0.5807, 0.2814, 1.614), (-0.558, 0.5835, 1.611), (-0.4565, 0.5742, 1.454), (-0.3582, 0.4149, 1.458), (-0.3988, 0.3257, 1.618), (-0.5223, 0.4299, 1.712), (-0.3847, 0.5125, 1.616)], [], [(0, 1, 3, 2), (2, 3, 5, 4), (4, 5, 7, 6), (6, 7, 9, 8), (8, 9, 11, 10), (10, 11, 13, 12), (12, 13, 15, 14), (14, 15, 17, 16), (16, 17, 19, 18), (18, 19, 21, 20), (15, 13, 30, 31), (20, 21, 23, 22), (22, 23, 1, 0), (0, 2, 4, 6, 8, 10, 12, 14, 16, 18, 20, 22), (25, 24, 35, 34, 33, 32, 31, 30, 29, 28, 27, 26), (13, 11, 29, 30), (11, 9, 28, 29), (9, 7, 27, 28), (1, 23, 35, 24), (3, 1, 24, 25), (7, 5, 26, 27), (23, 21, 34, 35), (5, 3, 25, 26), (21, 19, 33, 34), (19, 17, 32, 33), (17, 15, 31, 32), (36, 49, 48), (37, 49, 51), (36, 48, 53), (36, 53, 55), (36, 55, 52), (37, 51, 58), (38, 50, 60), (39, 54, 62), (40, 56, 64), (41, 57, 66), (37, 58, 61), (38, 60, 63), (39, 62, 65), (40, 64, 67), (41, 66, 59), (42, 68, 73), (43, 69, 75), (44, 70, 76), (45, 71, 77), (46, 72, 74), (74, 77, 47), (74, 72, 77), (72, 45, 77), (77, 76, 47), (77, 71, 76), (71, 44, 76), (76, 75, 47), (76, 70, 75), (70, 43, 75), (75, 73, 47), (75, 69, 73), (69, 42, 73), (73, 74, 47), (73, 68, 74), (68, 46, 74), (59, 72, 46), (59, 66, 72), (66, 45, 72), (67, 71, 45), (67, 64, 71), (64, 44, 71), (65, 70, 44), (65, 62, 70), (62, 43, 70), (63, 69, 43), (63, 60, 69), (60, 42, 69), (61, 68, 42), (61, 58, 68), (58, 46, 68), (66, 67, 45), (66, 57, 67), (57, 40, 67), (64, 65, 44), (64, 56, 65), (56, 39, 65), (62, 63, 43), (62, 54, 63), (54, 38, 63), (60, 61, 42), (60, 50, 61), (50, 37, 61), (58, 59, 46), (58, 51, 59), (51, 41, 59), (52, 57, 41), (52, 55, 57), (55, 40, 57), (55, 56, 40), (55, 53, 56), (53, 39, 56), (53, 54, 39), (53, 48, 54), (48, 38, 54), (51, 52, 41), (51, 49, 52), (49, 36, 52), (48, 50, 38), (48, 49, 50), (49, 37, 50), (78, 91, 90), (79, 91, 93), (78, 90, 95), (78, 95, 97), (78, 97, 94), (79, 93, 100), (80, 92, 102), (81, 96, 104), (82, 98, 106), (83, 99, 108), (79, 100, 103), (80, 102, 105), (81, 104, 107), (82, 106, 109), (83, 108, 101), (84, 110, 115), (85, 111, 117), (86, 112, 118), (87, 113, 119), (88, 114, 116), (116, 119, 89), (116, 114, 119), (114, 87, 119), (119, 118, 89), (119, 113, 118), (113, 86, 118), (118, 117, 89), (118, 112, 117), (112, 85, 117), (117, 115, 89), (117, 111, 115), (111, 84, 115), (115, 116, 89), (115, 110, 116), (110, 88, 116), (101, 114, 88), (101, 108, 114), (108, 87, 114), (109, 113, 87), (109, 106, 113), (106, 86, 113), (107, 112, 86), (107, 104, 112), (104, 85, 112), (105, 111, 85), (105, 102, 111), (102, 84, 111), (103, 110, 84), (103, 100, 110), (100, 88, 110), (108, 109, 87), (108, 99, 109), (99, 82, 109), (106, 107, 86), (106, 98, 107), (98, 81, 107), (104, 105, 85), (104, 96, 105), (96, 80, 105), (102, 103, 84), (102, 92, 103), (92, 79, 103), (100, 101, 88), (100, 93, 101), (93, 83, 101), (94, 99, 83), (94, 97, 99), (97, 82, 99), (97, 98, 82), (97, 95, 98), (95, 81, 98), (95, 96, 81), (95, 90, 96), (90, 80, 96), (93, 94, 83), (93, 91, 94), (91, 78, 94), (90, 92, 80), (90, 91, 92), (91, 79, 92), (120, 133, 132), (121, 133, 135), (120, 132, 137), (120, 137, 139), (120, 139, 136), (121, 135, 142), (122, 134, 144), (123, 138, 146), (124, 140, 148), (125, 141, 150), (121, 142, 145), (122, 144, 147), (123, 146, 149), (124, 148, 151), (125, 150, 143), (126, 152, 157), (127, 153, 159), (128, 154, 160), (129, 155, 161), (130, 156, 158), (158, 161, 131), (158, 156, 161), (156, 129, 161), (161, 160, 131), (161, 155, 160), (155, 128, 160), (160, 159, 131), (160, 154, 159), (154, 127, 159), (159, 157, 131), (159, 153, 157), (153, 126, 157), (157, 158, 131), (157, 152, 158), (152, 130, 158), (143, 156, 130), (143, 150, 156), (150, 129, 156), (151, 155, 129), (151, 148, 155), (148, 128, 155), (149, 154, 128), (149, 146, 154), (146, 127, 154), (147, 153, 127), (147, 144, 153), (144, 126, 153), (145, 152, 126), (145, 142, 152), (142, 130, 152), (150, 151, 129), (150, 141, 151), (141, 124, 151), (148, 149, 128), (148, 140, 149), (140, 123, 149), (146, 147, 127), (146, 138, 147), (138, 122, 147), (144, 145, 126), (144, 134, 145), (134, 121, 145), (142, 143, 130), (142, 135, 143), (135, 125, 143), (136, 141, 125), (136, 139, 141), (139, 124, 141), (139, 140, 124), (139, 137, 140), (137, 123, 140), (137, 138, 123), (137, 132, 138), (132, 122, 138), (135, 136, 125), (135, 133, 136), (133, 120, 136), (132, 134, 122), (132, 133, 134), (133, 121, 134), (162, 175, 174), (163, 175, 177), (162, 174, 179), (162, 179, 181), (162, 181, 178), (163, 177, 184), (164, 176, 186), (165, 180, 188), (166, 182, 190), (167, 183, 192), (163, 184, 187), (164, 186, 189), (165, 188, 191), (166, 190, 193), (167, 192, 185), (168, 194, 199), (169, 195, 201), (170, 196, 202), (171, 197, 203), (172, 198, 200), (200, 203, 173), (200, 198, 203), (198, 171, 203), (203, 202, 173), (203, 197, 202), (197, 170, 202), (202, 201, 173), (202, 196, 201), (196, 169, 201), (201, 199, 173), (201, 195, 199), (195, 168, 199), (199, 200, 173), (199, 194, 200), (194, 172, 200), (185, 198, 172), (185, 192, 198), (192, 171, 198), (193, 197, 171), (193, 190, 197), (190, 170, 197), (191, 196, 170), (191, 188, 196), (188, 169, 196), (189, 195, 169), (189, 186, 195), (186, 168, 195), (187, 194, 168), (187, 184, 194), (184, 172, 194), (192, 193, 171), (192, 183, 193), (183, 166, 193), (190, 191, 170), (190, 182, 191), (182, 165, 191), (188, 189, 169), (188, 180, 189), (180, 164, 189), (186, 187, 168), (186, 176, 187), (176, 163, 187), (184, 185, 172), (184, 177, 185), (177, 167, 185), (178, 183, 167), (178, 181, 183), (181, 166, 183), (181, 182, 166), (181, 179, 182), (179, 165, 182), (179, 180, 165), (179, 174, 180), (174, 164, 180), (177, 178, 167), (177, 175, 178), (175, 162, 178), (174, 176, 164), (174, 175, 176), (175, 163, 176), (204, 205, 206), (205, 204, 209), (204, 206, 207), (204, 207, 208), (204, 208, 209), (205, 209, 214), (206, 205, 210), (207, 206, 211), (208, 207, 212), (209, 208, 213), (205, 214, 210), (206, 210, 211), (207, 211, 212), (208, 212, 213), (209, 213, 214), (210, 214, 215), (211, 210, 215), (212, 211, 215), (213, 212, 215), (214, 213, 215), (216, 217, 218), (217, 216, 221), (216, 218, 219), (216, 219, 220), (216, 220, 221), (217, 221, 226), (218, 217, 222), (219, 218, 223), (220, 219, 224), (221, 220, 225), (217, 226, 222), (218, 222, 223), (219, 223, 224), (220, 224, 225), (221, 225, 226), (222, 226, 227), (223, 222, 227), (224, 223, 227), (225, 224, 227), (226, 225, 227), (228, 229, 230), (229, 228, 233), (228, 230, 231), (228, 231, 232), (228, 232, 233), (229, 233, 238), (230, 229, 234), (231, 230, 235), (232, 231, 236), (233, 232, 237), (229, 238, 234), (230, 234, 235), (231, 235, 236), (232, 236, 237), (233, 237, 238), (234, 238, 239), (235, 234, 239), (236, 235, 239), (237, 236, 239), (238, 237, 239), (240, 241, 242), (241, 240, 245), (240, 242, 243), (240, 243, 244), (240, 244, 245), (241, 245, 250), (242, 241, 246), (243, 242, 247), (244, 243, 248), (245, 244, 249), (241, 250, 246), (242, 246, 247), (243, 247, 248), (244, 248, 249), (245, 249, 250), (246, 250, 251), (247, 246, 251), (248, 247, 251), (249, 248, 251), (250, 249, 251), (252, 253, 254), (253, 252, 257), (252, 254, 255), (252, 255, 256), (252, 256, 257), (253, 257, 262), (254, 253, 258), (255, 254, 259), (256, 255, 260), (257, 256, 261), (253, 262, 258), (254, 258, 259), (255, 259, 260), (256, 260, 261), (257, 261, 262), (258, 262, 263), (259, 258, 263), (260, 259, 263), (261, 260, 263), (262, 261, 263)])
me_cylinder_003.use_remesh_preserve_volume = False
me_cylinder_003.use_remesh_preserve_attributes = False
me_cylinder_003.use_mirror_vertex_groups = False
me_cylinder_003.update()
me_cylinder_004 = bpy.data.meshes.new('Cylinder.004')
me_cylinder_004.from_pydata([(0.0, 1.0, 0.0), (-0.009846, 0.7178, 5.536), (0.5, 0.866, 0.0), (0.3471, 0.6216, 5.574), (0.866, 0.5, 0.0), (0.6083, 0.3589, 5.601), (1.0, -4.371e-08, 0.0), (0.704, -2.533e-07, 5.612), (0.866, -0.5, 0.0), (0.6083, -0.3589, 5.601), (0.5, -0.866, 0.0), (0.3471, -0.6216, 5.574), (1.51e-07, -1.0, 0.0), (-0.009846, -0.7178, 5.536), (-0.5, -0.866, 0.0), (-0.3668, -0.6216, 5.498), (-0.866, -0.5, 0.0), (-0.628, -0.3589, 5.471), (-1.0, -4.649e-07, 0.0), (-0.7237, -5.354e-07, 5.461), (-0.866, 0.5, 0.0), (-0.628, 0.3589, 5.471), (-0.5, 0.866, 0.0), (-0.3668, 0.6216, 5.498), (-0.5413, 0.4029, 11.9), (-0.34, 0.3489, 11.89), (-0.1926, 0.2014, 11.89), (-0.1386, -5.806e-07, 11.89), (-0.1926, -0.2014, 11.89), (-0.34, -0.3489, 11.89), (-0.5413, -0.4029, 11.9), (-0.7427, -0.3489, 11.91), (-0.8901, -0.2014, 11.91), (-0.944, -7.536e-07, 11.91), (-0.8901, 0.2014, 11.91), (-0.7427, 0.3489, 11.91), (0.03148, 0.237, 18.51), (0.1463, 0.2053, 18.48), (0.2304, 0.1185, 18.46), (0.2611, -4.321e-07, 18.45), (0.2304, -0.1185, 18.46), (0.1463, -0.2053, 18.48), (0.03148, -0.237, 18.51), (-0.08334, -0.2053, 18.54), (-0.1674, -0.1185, 18.56), (-0.1982, -5.478e-07, 18.57), (-0.1674, 0.1185, 18.56), (-0.08334, 0.2053, 18.54)], [], [(0, 1, 3, 2), (2, 3, 5, 4), (4, 5, 7, 6), (6, 7, 9, 8), (8, 9, 11, 10), (10, 11, 13, 12), (12, 13, 15, 14), (14, 15, 17, 16), (16, 17, 19, 18), (18, 19, 21, 20), (15, 13, 30, 31), (20, 21, 23, 22), (22, 23, 1, 0), (0, 2, 4, 6, 8, 10, 12, 14, 16, 18, 20, 22), (24, 35, 47, 36), (13, 11, 29, 30), (11, 9, 28, 29), (9, 7, 27, 28), (1, 23, 35, 24), (3, 1, 24, 25), (7, 5, 26, 27), (23, 21, 34, 35), (5, 3, 25, 26), (21, 19, 33, 34), (19, 17, 32, 33), (17, 15, 31, 32), (37, 36, 47, 46, 45, 44, 43, 42, 41, 40, 39, 38), (26, 25, 37, 38), (33, 32, 44, 45), (30, 29, 41, 42), (27, 26, 38, 39), (34, 33, 45, 46), (31, 30, 42, 43), (28, 27, 39, 40), (35, 34, 46, 47), (25, 24, 36, 37), (32, 31, 43, 44), (29, 28, 40, 41)])
me_cylinder_004.use_remesh_preserve_volume = False
me_cylinder_004.use_remesh_preserve_attributes = False
me_cylinder_004.use_mirror_vertex_groups = False
me_cylinder_004.update()

# ---- objects
ob_cylinder = bpy.data.objects.new('Cylinder', me_cylinder_001)
ob_cylinder_001 = bpy.data.objects.new('Cylinder.001', me_cylinder_002)
ob_cylinder_002 = bpy.data.objects.new('Cylinder.002', me_cylinder_003)
ob_cylinder_003 = bpy.data.objects.new('Cylinder.003', me_cylinder_004)

# ---- transforms, parenting, visibility, modifiers, constraints
ob_cylinder.location = (0.0, 0.0, 0.0)
ob_cylinder.lineart.crease_threshold = 0.0
ob_cylinder_001.location = (0.0, 0.0, 0.0)
ob_cylinder_001.lineart.crease_threshold = 0.0
ob_cylinder_002.location = (0.0, 0.0, 0.0)
ob_cylinder_002.lineart.crease_threshold = 0.0
ob_cylinder_003.location = (0.0, 0.0, 0.0)
ob_cylinder_003.lineart.crease_threshold = 0.0

# ---- collection membership
col_collection_1.objects.link(ob_cylinder)
col_collection_2.objects.link(ob_cylinder_001)
col_collection_3.objects.link(ob_cylinder_002)
col_collection_4.objects.link(ob_cylinder_003)

# ---- scene / render settings (as saved in the file)
scene.frame_start = 1; scene.frame_end = 250; scene.frame_set(1)
scene.render.engine = 'BLENDER_EEVEE_NEXT'
scene.render.resolution_percentage = 50
scene.render.dither_intensity = 0.0
scene.cycles.use_denoising = False
scene.cycles.samples = 128
scene.cycles.sampling_pattern = 'TABULATED_SOBOL'
scene.cycles.use_adaptive_sampling = False
scene.cycles.use_light_tree = False
scene.cycles.blur_glossy = 0.0
scene.cycles.sample_clamp_indirect = 0.0
scene.view_settings.view_transform = 'Standard'
bpy.context.view_layer.update()

# ---- added for rendering (the .blend has no active camera and no usable light): camera, sun
cam_auto = bpy.data.cameras.new('AutoCamera')
cam_auto.lens = 50.0
cam_auto.sensor_width = 36.0
cam_auto.clip_end = 1000.0
ob_auto_camera = bpy.data.objects.new('AutoCamera', cam_auto)
scene.collection.objects.link(ob_auto_camera)
ob_auto_camera.location = (22.4034, -26.8836, 27.1993)
ob_auto_camera.rotation_euler = (1.09748, -7.21219e-08, 0.694738)
scene.camera = ob_auto_camera
light_auto_sun = bpy.data.lights.new('AutoSun', 'SUN')
light_auto_sun.energy = 3.0
light_auto_sun.angle = 0.0523599
ob_auto_sun = bpy.data.objects.new('AutoSun', light_auto_sun)
scene.collection.objects.link(ob_auto_sun)
ob_auto_sun.rotation_euler = (0.872665, 0.174533, 0.523599)
bpy.context.view_layer.update()
